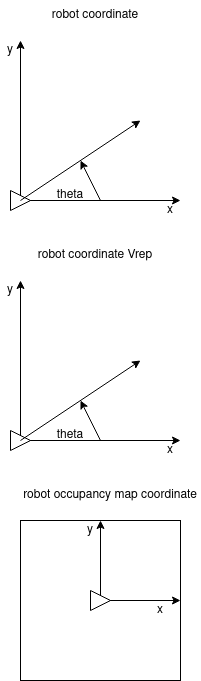

The diagram above was exported from draw.io. Its source (the exported page's mxGraphModel, read from the mxfile embedded in the PNG):
<mxGraphModel dx="2002" dy="1155" grid="1" gridSize="10" guides="1" tooltips="1" connect="1" arrows="1" fold="1" page="1" pageScale="1" pageWidth="827" pageHeight="1169" math="0" shadow="0">
  <root>
    <mxCell id="0" />
    <mxCell id="1" parent="0" />
    <mxCell id="c6sSSc6Y2Jvwog1B0wjC-71" value="" style="rounded=0;whiteSpace=wrap;html=1;" vertex="1" parent="1">
      <mxGeometry x="40" y="560" width="160" height="160" as="geometry" />
    </mxCell>
    <mxCell id="c6sSSc6Y2Jvwog1B0wjC-3" value="" style="endArrow=classic;html=1;rounded=0;" edge="1" parent="1">
      <mxGeometry width="50" height="50" relative="1" as="geometry">
        <mxPoint x="40" y="240" as="sourcePoint" />
        <mxPoint x="200" y="240" as="targetPoint" />
      </mxGeometry>
    </mxCell>
    <mxCell id="c6sSSc6Y2Jvwog1B0wjC-4" value="robot coordinate" style="text;html=1;strokeColor=none;fillColor=none;align=center;verticalAlign=middle;whiteSpace=wrap;rounded=0;" vertex="1" parent="1">
      <mxGeometry x="40" y="40" width="150" height="30" as="geometry" />
    </mxCell>
    <mxCell id="c6sSSc6Y2Jvwog1B0wjC-9" value="" style="endArrow=classic;html=1;rounded=0;" edge="1" parent="1">
      <mxGeometry width="50" height="50" relative="1" as="geometry">
        <mxPoint x="40" y="240" as="sourcePoint" />
        <mxPoint x="40" y="80" as="targetPoint" />
      </mxGeometry>
    </mxCell>
    <mxCell id="c6sSSc6Y2Jvwog1B0wjC-26" value="x" style="text;html=1;strokeColor=none;fillColor=none;align=center;verticalAlign=middle;whiteSpace=wrap;rounded=0;" vertex="1" parent="1">
      <mxGeometry x="180" y="240" width="20" height="20" as="geometry" />
    </mxCell>
    <mxCell id="c6sSSc6Y2Jvwog1B0wjC-27" value="y" style="text;html=1;strokeColor=none;fillColor=none;align=center;verticalAlign=middle;whiteSpace=wrap;rounded=0;" vertex="1" parent="1">
      <mxGeometry x="20" y="80" width="20" height="20" as="geometry" />
    </mxCell>
    <mxCell id="c6sSSc6Y2Jvwog1B0wjC-29" value="" style="triangle;whiteSpace=wrap;html=1;" vertex="1" parent="1">
      <mxGeometry x="30" y="230" width="20" height="20" as="geometry" />
    </mxCell>
    <mxCell id="c6sSSc6Y2Jvwog1B0wjC-30" value="" style="endArrow=classic;html=1;rounded=0;" edge="1" parent="1">
      <mxGeometry width="50" height="50" relative="1" as="geometry">
        <mxPoint x="40" y="240" as="sourcePoint" />
        <mxPoint x="160" y="160" as="targetPoint" />
      </mxGeometry>
    </mxCell>
    <mxCell id="c6sSSc6Y2Jvwog1B0wjC-40" value="" style="endArrow=classic;html=1;rounded=0;" edge="1" parent="1">
      <mxGeometry width="50" height="50" relative="1" as="geometry">
        <mxPoint x="120" y="240" as="sourcePoint" />
        <mxPoint x="100" y="200" as="targetPoint" />
      </mxGeometry>
    </mxCell>
    <mxCell id="c6sSSc6Y2Jvwog1B0wjC-42" value="theta" style="text;html=1;strokeColor=none;fillColor=none;align=center;verticalAlign=middle;whiteSpace=wrap;rounded=0;" vertex="1" parent="1">
      <mxGeometry x="70" y="220" width="40" height="30" as="geometry" />
    </mxCell>
    <mxCell id="c6sSSc6Y2Jvwog1B0wjC-53" value="" style="endArrow=classic;html=1;rounded=0;" edge="1" parent="1">
      <mxGeometry width="50" height="50" relative="1" as="geometry">
        <mxPoint x="40" y="480" as="sourcePoint" />
        <mxPoint x="200" y="480" as="targetPoint" />
      </mxGeometry>
    </mxCell>
    <mxCell id="c6sSSc6Y2Jvwog1B0wjC-54" value="robot coordinate Vrep" style="text;html=1;strokeColor=none;fillColor=none;align=center;verticalAlign=middle;whiteSpace=wrap;rounded=0;" vertex="1" parent="1">
      <mxGeometry x="40" y="280" width="150" height="30" as="geometry" />
    </mxCell>
    <mxCell id="c6sSSc6Y2Jvwog1B0wjC-55" value="" style="endArrow=classic;html=1;rounded=0;" edge="1" parent="1">
      <mxGeometry width="50" height="50" relative="1" as="geometry">
        <mxPoint x="40" y="480" as="sourcePoint" />
        <mxPoint x="40" y="320" as="targetPoint" />
      </mxGeometry>
    </mxCell>
    <mxCell id="c6sSSc6Y2Jvwog1B0wjC-56" value="x" style="text;html=1;strokeColor=none;fillColor=none;align=center;verticalAlign=middle;whiteSpace=wrap;rounded=0;" vertex="1" parent="1">
      <mxGeometry x="180" y="480" width="20" height="20" as="geometry" />
    </mxCell>
    <mxCell id="c6sSSc6Y2Jvwog1B0wjC-57" value="y" style="text;html=1;strokeColor=none;fillColor=none;align=center;verticalAlign=middle;whiteSpace=wrap;rounded=0;" vertex="1" parent="1">
      <mxGeometry x="20" y="320" width="20" height="20" as="geometry" />
    </mxCell>
    <mxCell id="c6sSSc6Y2Jvwog1B0wjC-58" value="" style="triangle;whiteSpace=wrap;html=1;" vertex="1" parent="1">
      <mxGeometry x="30" y="470" width="20" height="20" as="geometry" />
    </mxCell>
    <mxCell id="c6sSSc6Y2Jvwog1B0wjC-59" value="" style="endArrow=classic;html=1;rounded=0;" edge="1" parent="1">
      <mxGeometry width="50" height="50" relative="1" as="geometry">
        <mxPoint x="40" y="480" as="sourcePoint" />
        <mxPoint x="160" y="400" as="targetPoint" />
      </mxGeometry>
    </mxCell>
    <mxCell id="c6sSSc6Y2Jvwog1B0wjC-60" value="" style="endArrow=classic;html=1;rounded=0;" edge="1" parent="1">
      <mxGeometry width="50" height="50" relative="1" as="geometry">
        <mxPoint x="120" y="480" as="sourcePoint" />
        <mxPoint x="100" y="440" as="targetPoint" />
      </mxGeometry>
    </mxCell>
    <mxCell id="c6sSSc6Y2Jvwog1B0wjC-61" value="theta" style="text;html=1;strokeColor=none;fillColor=none;align=center;verticalAlign=middle;whiteSpace=wrap;rounded=0;" vertex="1" parent="1">
      <mxGeometry x="70" y="460" width="40" height="30" as="geometry" />
    </mxCell>
    <mxCell id="c6sSSc6Y2Jvwog1B0wjC-62" value="" style="endArrow=classic;html=1;rounded=0;" edge="1" parent="1">
      <mxGeometry width="50" height="50" relative="1" as="geometry">
        <mxPoint x="120" y="640" as="sourcePoint" />
        <mxPoint x="200" y="640" as="targetPoint" />
      </mxGeometry>
    </mxCell>
    <mxCell id="c6sSSc6Y2Jvwog1B0wjC-63" value="robot occupancy map coordinate" style="text;html=1;strokeColor=none;fillColor=none;align=center;verticalAlign=middle;whiteSpace=wrap;rounded=0;" vertex="1" parent="1">
      <mxGeometry x="40" y="520" width="180" height="30" as="geometry" />
    </mxCell>
    <mxCell id="c6sSSc6Y2Jvwog1B0wjC-64" value="" style="endArrow=classic;html=1;rounded=0;" edge="1" parent="1">
      <mxGeometry width="50" height="50" relative="1" as="geometry">
        <mxPoint x="120" y="640" as="sourcePoint" />
        <mxPoint x="120" y="560" as="targetPoint" />
      </mxGeometry>
    </mxCell>
    <mxCell id="c6sSSc6Y2Jvwog1B0wjC-65" value="x" style="text;html=1;strokeColor=none;fillColor=none;align=center;verticalAlign=middle;whiteSpace=wrap;rounded=0;" vertex="1" parent="1">
      <mxGeometry x="170" y="640" width="20" height="20" as="geometry" />
    </mxCell>
    <mxCell id="c6sSSc6Y2Jvwog1B0wjC-66" value="y" style="text;html=1;strokeColor=none;fillColor=none;align=center;verticalAlign=middle;whiteSpace=wrap;rounded=0;" vertex="1" parent="1">
      <mxGeometry x="100" y="560" width="20" height="20" as="geometry" />
    </mxCell>
    <mxCell id="c6sSSc6Y2Jvwog1B0wjC-67" value="" style="triangle;whiteSpace=wrap;html=1;" vertex="1" parent="1">
      <mxGeometry x="110" y="630" width="20" height="20" as="geometry" />
    </mxCell>
  </root>
</mxGraphModel>